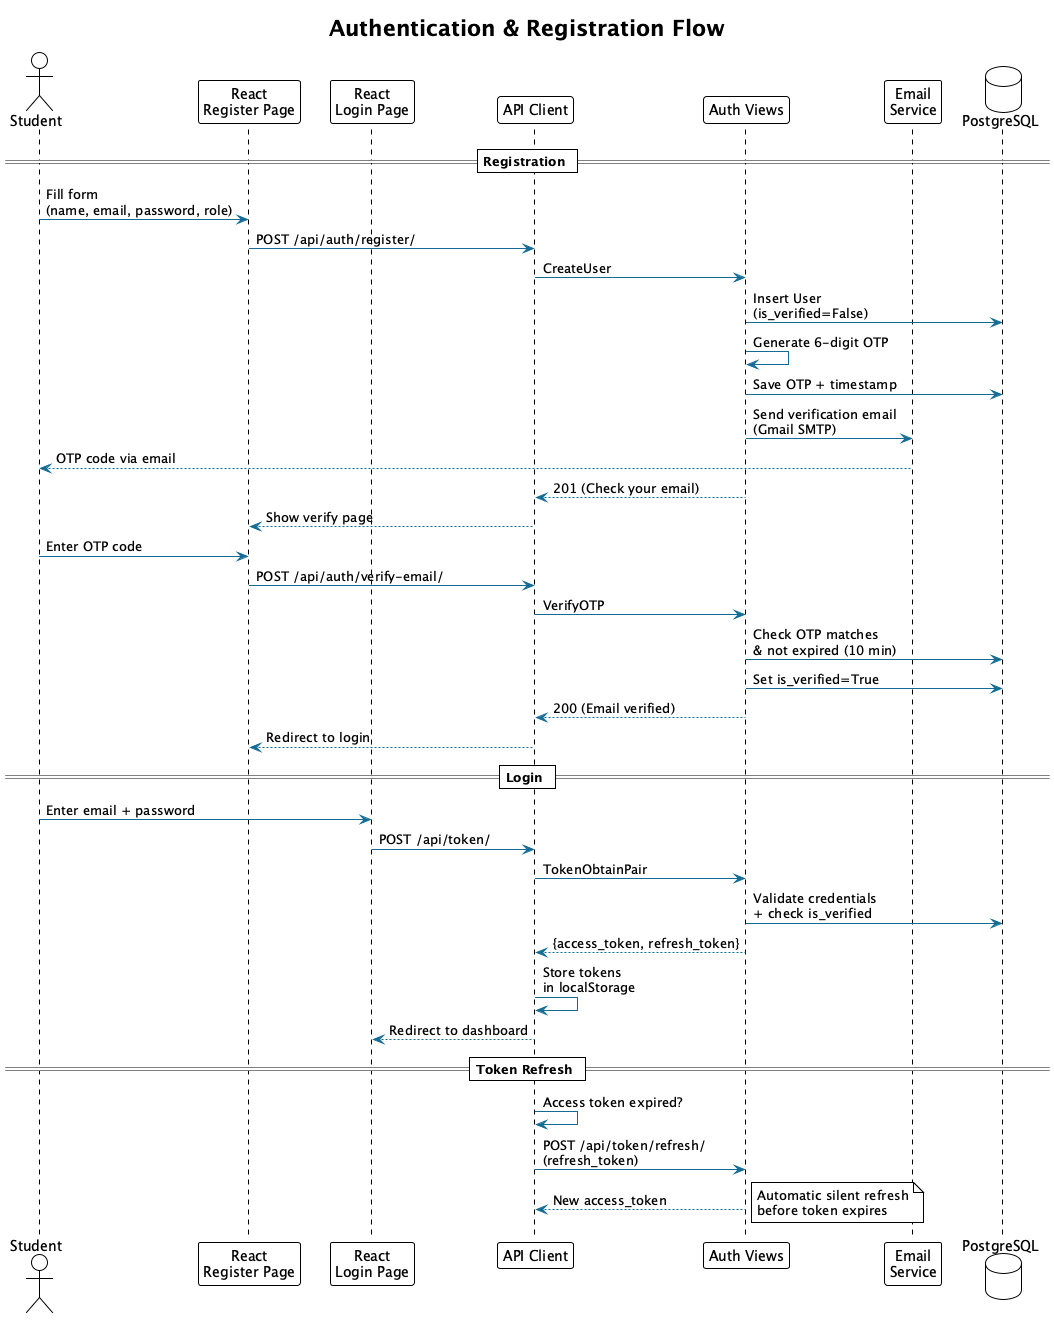

The diagram above was rendered by PlantUML. Its source (embedded in the PNG):
@startuml
!theme plain
skinparam backgroundColor #FFFFFF
skinparam shadowing false
skinparam defaultFontName Inter
skinparam sequenceArrowColor #146C94

title Authentication & Registration Flow

actor Student as S
participant "React\nRegister Page" as REG
participant "React\nLogin Page" as LOG
participant "API Client" as API
participant "Auth Views" as AUTH
participant "Email\nService" as EMAIL
database "PostgreSQL" as DB

== Registration ==

S -> REG : Fill form\n(name, email, password, role)
REG -> API : POST /api/auth/register/
API -> AUTH : CreateUser
AUTH -> DB : Insert User\n(is_verified=False)
AUTH -> AUTH : Generate 6-digit OTP
AUTH -> DB : Save OTP + timestamp
AUTH -> EMAIL : Send verification email\n(Gmail SMTP)
EMAIL --> S : OTP code via email
AUTH --> API : 201 (Check your email)
API --> REG : Show verify page

S -> REG : Enter OTP code
REG -> API : POST /api/auth/verify-email/
API -> AUTH : VerifyOTP
AUTH -> DB : Check OTP matches\n& not expired (10 min)
AUTH -> DB : Set is_verified=True
AUTH --> API : 200 (Email verified)
API --> REG : Redirect to login

== Login ==

S -> LOG : Enter email + password
LOG -> API : POST /api/token/
API -> AUTH : TokenObtainPair
AUTH -> DB : Validate credentials\n+ check is_verified
AUTH --> API : {access_token, refresh_token}
API -> API : Store tokens\nin localStorage
API --> LOG : Redirect to dashboard

== Token Refresh ==

API -> API : Access token expired?
API -> AUTH : POST /api/token/refresh/\n(refresh_token)
AUTH --> API : New access_token
note right : Automatic silent refresh\nbefore token expires

@enduml